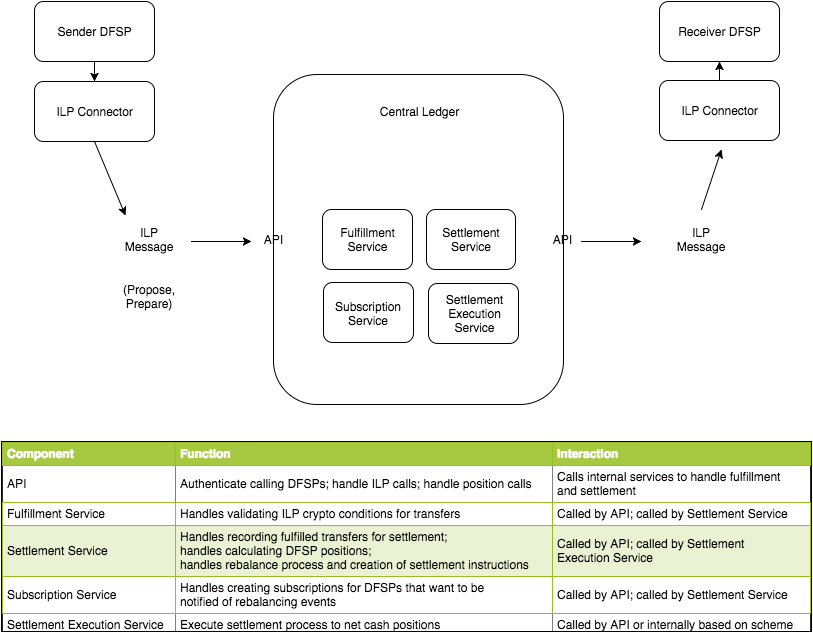

The diagram above was exported from draw.io. Its source (the exported page's mxGraphModel, read from the mxfile embedded in the PNG):
<mxGraphModel dx="2074" dy="1096" grid="1" gridSize="10" guides="1" tooltips="1" connect="1" arrows="1" fold="1" page="1" pageScale="1" pageWidth="850" pageHeight="1100" background="#ffffff" math="0" shadow="0">
  <root>
    <mxCell id="0" />
    <mxCell id="1" parent="0" />
    <mxCell id="2599cad42b927047-6" value="" style="rounded=1;whiteSpace=wrap;html=1;" vertex="1" parent="1">
      <mxGeometry x="292" y="153" width="290" height="330" as="geometry" />
    </mxCell>
    <mxCell id="306c099de7add2bd-20" value="" style="rounded=1;whiteSpace=wrap;html=1;" vertex="1" parent="1">
      <mxGeometry x="678" y="159" width="120" height="60" as="geometry" />
    </mxCell>
    <mxCell id="306c099de7add2bd-17" value="" style="rounded=1;whiteSpace=wrap;html=1;" vertex="1" parent="1">
      <mxGeometry x="678" y="80" width="120" height="60" as="geometry" />
    </mxCell>
    <mxCell id="306c099de7add2bd-2" value="Central Ledger" style="text;html=1;strokeColor=none;fillColor=none;align=center;verticalAlign=middle;whiteSpace=wrap;overflow=hidden;" vertex="1" parent="1">
      <mxGeometry x="382" y="180" width="110" height="20" as="geometry" />
    </mxCell>
    <mxCell id="306c099de7add2bd-3" value="" style="rounded=1;whiteSpace=wrap;html=1;" vertex="1" parent="1">
      <mxGeometry x="53" y="160" width="120" height="60" as="geometry" />
    </mxCell>
    <mxCell id="306c099de7add2bd-5" value="ILP Connector" style="text;html=1;strokeColor=none;fillColor=none;align=center;verticalAlign=middle;whiteSpace=wrap;overflow=hidden;" vertex="1" parent="1">
      <mxGeometry x="58" y="180" width="110" height="20" as="geometry" />
    </mxCell>
    <mxCell id="306c099de7add2bd-10" value="" style="endArrow=classic;html=1;exitX=0.5;exitY=1;entryX=0.1;entryY=-0.022;entryPerimeter=0;" edge="1" parent="1" source="306c099de7add2bd-3" target="306c099de7add2bd-11">
      <mxGeometry width="50" height="50" relative="1" as="geometry">
        <mxPoint x="178" y="260" as="sourcePoint" />
        <mxPoint x="170" y="290" as="targetPoint" />
      </mxGeometry>
    </mxCell>
    <mxCell id="306c099de7add2bd-11" value="ILP Message" style="text;html=1;strokeColor=none;fillColor=none;align=center;verticalAlign=middle;whiteSpace=wrap;overflow=hidden;" vertex="1" parent="1">
      <mxGeometry x="138" y="295" width="60" height="45" as="geometry" />
    </mxCell>
    <mxCell id="306c099de7add2bd-12" value="" style="endArrow=classic;html=1;" edge="1" parent="1">
      <mxGeometry width="50" height="50" relative="1" as="geometry">
        <mxPoint x="210" y="320" as="sourcePoint" />
        <mxPoint x="270" y="320" as="targetPoint" />
      </mxGeometry>
    </mxCell>
    <mxCell id="306c099de7add2bd-13" value="" style="rounded=1;whiteSpace=wrap;html=1;" vertex="1" parent="1">
      <mxGeometry x="53" y="80" width="120" height="60" as="geometry" />
    </mxCell>
    <mxCell id="306c099de7add2bd-14" value="Sender DFSP" style="text;html=1;strokeColor=none;fillColor=none;align=center;verticalAlign=middle;whiteSpace=wrap;overflow=hidden;" vertex="1" parent="1">
      <mxGeometry x="58" y="100" width="110" height="20" as="geometry" />
    </mxCell>
    <mxCell id="306c099de7add2bd-15" value="Receiver DFSP" style="text;html=1;strokeColor=none;fillColor=none;align=center;verticalAlign=middle;whiteSpace=wrap;overflow=hidden;" vertex="1" parent="1">
      <mxGeometry x="683" y="100" width="110" height="20" as="geometry" />
    </mxCell>
    <mxCell id="306c099de7add2bd-18" value="" style="endArrow=classic;html=1;exitX=0.5;exitY=1;entryX=0.5;entryY=0;" edge="1" parent="1" source="306c099de7add2bd-13" target="306c099de7add2bd-3">
      <mxGeometry width="50" height="50" relative="1" as="geometry">
        <mxPoint x="108" y="180" as="sourcePoint" />
        <mxPoint x="158" y="130" as="targetPoint" />
      </mxGeometry>
    </mxCell>
    <mxCell id="306c099de7add2bd-19" value="ILP Connector" style="text;html=1;strokeColor=none;fillColor=none;align=center;verticalAlign=middle;whiteSpace=wrap;overflow=hidden;" vertex="1" parent="1">
      <mxGeometry x="683" y="179" width="110" height="20" as="geometry" />
    </mxCell>
    <mxCell id="306c099de7add2bd-23" value="" style="endArrow=classic;html=1;" edge="1" parent="1">
      <mxGeometry width="50" height="50" relative="1" as="geometry">
        <mxPoint x="600" y="320" as="sourcePoint" />
        <mxPoint x="660" y="320" as="targetPoint" />
      </mxGeometry>
    </mxCell>
    <mxCell id="306c099de7add2bd-25" value="ILP Message" style="text;html=1;strokeColor=none;fillColor=none;align=center;verticalAlign=middle;whiteSpace=wrap;overflow=hidden;" vertex="1" parent="1">
      <mxGeometry x="690" y="295" width="60" height="45" as="geometry" />
    </mxCell>
    <mxCell id="306c099de7add2bd-26" value="" style="endArrow=classic;html=1;" edge="1" parent="1">
      <mxGeometry width="50" height="50" relative="1" as="geometry">
        <mxPoint x="720" y="288" as="sourcePoint" />
        <mxPoint x="740" y="228" as="targetPoint" />
      </mxGeometry>
    </mxCell>
    <mxCell id="5a9d66dd091e7046-1" value="(Propose, Prepare)" style="text;html=1;strokeColor=none;fillColor=none;align=center;verticalAlign=middle;whiteSpace=wrap;overflow=hidden;" vertex="1" parent="1">
      <mxGeometry x="122" y="340" width="92" height="70" as="geometry" />
    </mxCell>
    <mxCell id="2599cad42b927047-1" value="" style="rounded=1;whiteSpace=wrap;html=1;" vertex="1" parent="1">
      <mxGeometry x="445" y="288" width="89" height="60" as="geometry" />
    </mxCell>
    <mxCell id="2599cad42b927047-2" value="Settlement Service" style="text;html=1;strokeColor=none;fillColor=none;align=center;verticalAlign=middle;whiteSpace=wrap;overflow=hidden;" vertex="1" parent="1">
      <mxGeometry x="454" y="303" width="72" height="30" as="geometry" />
    </mxCell>
    <mxCell id="2599cad42b927047-3" value="" style="rounded=1;whiteSpace=wrap;html=1;" vertex="1" parent="1">
      <mxGeometry x="341" y="288" width="90" height="60" as="geometry" />
    </mxCell>
    <mxCell id="2599cad42b927047-4" value="Fulfillment Service" style="text;html=1;strokeColor=none;fillColor=none;align=center;verticalAlign=middle;whiteSpace=wrap;overflow=hidden;" vertex="1" parent="1">
      <mxGeometry x="356" y="303" width="61" height="30" as="geometry" />
    </mxCell>
    <mxCell id="2599cad42b927047-7" value="" style="endArrow=classic;html=1;exitX=0.5;exitY=0;entryX=0.5;entryY=1;" edge="1" parent="1" source="306c099de7add2bd-20" target="306c099de7add2bd-17">
      <mxGeometry width="50" height="50" relative="1" as="geometry">
        <mxPoint x="710" y="180" as="sourcePoint" />
        <mxPoint x="760" y="130" as="targetPoint" />
      </mxGeometry>
    </mxCell>
    <mxCell id="2599cad42b927047-11" value="" style="rounded=1;whiteSpace=wrap;html=1;" vertex="1" parent="1">
      <mxGeometry x="342" y="361" width="90" height="60" as="geometry" />
    </mxCell>
    <mxCell id="2599cad42b927047-12" value="Subscription Service" style="text;html=1;strokeColor=none;fillColor=none;align=center;verticalAlign=middle;whiteSpace=wrap;overflow=hidden;" vertex="1" parent="1">
      <mxGeometry x="352" y="374" width="70" height="35" as="geometry" />
    </mxCell>
    <mxCell id="2599cad42b927047-13" value="&lt;table border=&quot;1&quot; width=&quot;100%&quot; cellpadding=&quot;4&quot; style=&quot;width: 100% ; height: 100% ; border-collapse: collapse ; background-color: rgb(255 , 255 , 255)&quot;&gt;&lt;tbody&gt;&lt;tr style=&quot;background-color: #a7c942 ; color: #ffffff ; border: 1px solid #98bf21&quot;&gt;&lt;th align=&quot;left&quot;&gt;Component&lt;/th&gt;&lt;th align=&quot;left&quot;&gt;Function&lt;/th&gt;&lt;th align=&quot;left&quot;&gt;Interaction&lt;/th&gt;&lt;/tr&gt;&lt;tr&gt;&lt;td&gt;API&lt;/td&gt;&lt;td&gt;Authenticate calling DFSPs; handle ILP calls; handle position calls&lt;/td&gt;&lt;td&gt;Calls internal services to handle fulfillment &lt;br&gt;and settlement&lt;/td&gt;&lt;/tr&gt;&lt;tr style=&quot;border: 1px solid #98bf21&quot;&gt;&lt;td&gt;Fulfillment Service&lt;/td&gt;&lt;td&gt;Handles validating ILP crypto conditions for transfers&lt;/td&gt;&lt;td&gt;Called by API; called by Settlement Service&lt;/td&gt;&lt;/tr&gt;&lt;tr style=&quot;background-color: #eaf2d3 ; border: 1px solid #98bf21&quot;&gt;&lt;td&gt;Settlement Service&lt;/td&gt;&lt;td&gt;Handles recording fulfilled transfers for settlement; &lt;br&gt;handles calculating DFSP positions; &lt;br&gt;handles rebalance process and creation of settlement instructions&lt;/td&gt;&lt;td&gt;Called by API; called by Settlement &lt;br&gt;Execution Service&lt;/td&gt;&lt;/tr&gt;&lt;tr style=&quot;border: 1px solid #98bf21&quot;&gt;&lt;td&gt;Subscription Service&lt;/td&gt;&lt;td&gt;Handles creating subscriptions for DFSPs that want to be &lt;br&gt;notified of rebalancing events&lt;/td&gt;&lt;td&gt;Called by API; called by Settlement Service&lt;/td&gt;&lt;/tr&gt;&lt;tr&gt;&lt;td&gt;Settlement Execution Service&lt;/td&gt;&lt;td&gt;Execute settlement process to net cash positions&lt;/td&gt;&lt;td&gt;Called by API or internally based on scheme&lt;/td&gt;&lt;/tr&gt;&lt;/tbody&gt;&lt;/table&gt;" style="text;html=1;overflow=fill;rounded=0;fillColor=#ffffff;strokeColor=#000000;" vertex="1" parent="1">
      <mxGeometry x="20" y="520" width="810" height="190" as="geometry" />
    </mxCell>
    <mxCell id="32adc5d4bc9bd68a-1" value="API" style="text;html=1;strokeColor=none;fillColor=none;align=center;verticalAlign=middle;whiteSpace=wrap;overflow=hidden;rounded=0;" vertex="1" parent="1">
      <mxGeometry x="271" y="308" width="40" height="20" as="geometry" />
    </mxCell>
    <mxCell id="3413848d1a9ec112-1" value="API" style="text;html=1;strokeColor=none;fillColor=none;align=center;verticalAlign=middle;whiteSpace=wrap;overflow=hidden;rounded=0;" vertex="1" parent="1">
      <mxGeometry x="560" y="308" width="40" height="20" as="geometry" />
    </mxCell>
    <mxCell id="3413848d1a9ec112-2" value="" style="rounded=1;whiteSpace=wrap;html=1;" vertex="1" parent="1">
      <mxGeometry x="447" y="362" width="90" height="60" as="geometry" />
    </mxCell>
    <mxCell id="3413848d1a9ec112-3" value="Settlement Execution Service" style="text;html=1;strokeColor=none;fillColor=none;align=center;verticalAlign=middle;whiteSpace=wrap;overflow=hidden;" vertex="1" parent="1">
      <mxGeometry x="457" y="369" width="73" height="45" as="geometry" />
    </mxCell>
  </root>
</mxGraphModel>